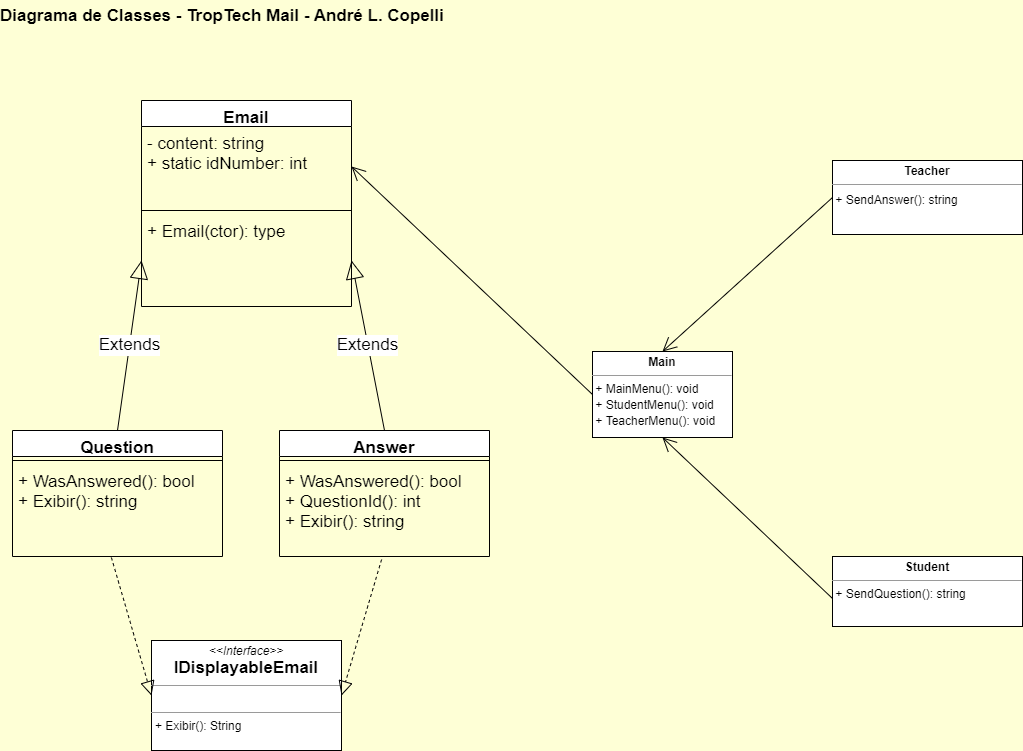

The diagram above was exported from draw.io. Its source (the exported page's mxGraphModel, read from the mxfile embedded in the PNG):
<mxGraphModel dx="1422" dy="786" grid="1" gridSize="10" guides="1" tooltips="1" connect="1" arrows="1" fold="1" page="1" pageScale="1" pageWidth="1169" pageHeight="827" background="#FEFFD6" math="0" shadow="0">
  <root>
    <mxCell id="0" />
    <mxCell id="1" parent="0" />
    <mxCell id="kcgTJCCfLQkSfRFom9cW-2" value="Diagrama de Classes - TropTech Mail - André L. Copelli" style="text;align=center;fontStyle=1;verticalAlign=middle;spacingLeft=3;spacingRight=3;strokeColor=none;rotatable=0;points=[[0,0.5],[1,0.5]];portConstraint=eastwest;fontSize=17;" parent="1" vertex="1">
      <mxGeometry x="210" y="20" width="80" height="26" as="geometry" />
    </mxCell>
    <mxCell id="kcgTJCCfLQkSfRFom9cW-4" value="Email" style="swimlane;fontStyle=1;align=center;verticalAlign=top;childLayout=stackLayout;horizontal=1;startSize=26;horizontalStack=0;resizeParent=1;resizeParentMax=0;resizeLast=0;collapsible=1;marginBottom=0;fontSize=17;" parent="1" vertex="1">
      <mxGeometry x="169" y="120" width="210" height="206" as="geometry" />
    </mxCell>
    <mxCell id="kcgTJCCfLQkSfRFom9cW-5" value="- content: string&#10;+ static idNumber: int&#10;" style="text;strokeColor=none;fillColor=none;align=left;verticalAlign=top;spacingLeft=4;spacingRight=4;overflow=hidden;rotatable=0;points=[[0,0.5],[1,0.5]];portConstraint=eastwest;fontSize=17;" parent="kcgTJCCfLQkSfRFom9cW-4" vertex="1">
      <mxGeometry y="26" width="210" height="80" as="geometry" />
    </mxCell>
    <mxCell id="kcgTJCCfLQkSfRFom9cW-6" value="" style="line;strokeWidth=1;fillColor=none;align=left;verticalAlign=middle;spacingTop=-1;spacingLeft=3;spacingRight=3;rotatable=0;labelPosition=right;points=[];portConstraint=eastwest;fontSize=17;" parent="kcgTJCCfLQkSfRFom9cW-4" vertex="1">
      <mxGeometry y="106" width="210" height="8" as="geometry" />
    </mxCell>
    <mxCell id="kcgTJCCfLQkSfRFom9cW-7" value="+ Email(ctor): type" style="text;strokeColor=none;fillColor=none;align=left;verticalAlign=top;spacingLeft=4;spacingRight=4;overflow=hidden;rotatable=0;points=[[0,0.5],[1,0.5]];portConstraint=eastwest;fontSize=17;" parent="kcgTJCCfLQkSfRFom9cW-4" vertex="1">
      <mxGeometry y="114" width="210" height="92" as="geometry" />
    </mxCell>
    <mxCell id="kcgTJCCfLQkSfRFom9cW-17" value="Question" style="swimlane;fontStyle=1;align=center;verticalAlign=top;childLayout=stackLayout;horizontal=1;startSize=26;horizontalStack=0;resizeParent=1;resizeParentMax=0;resizeLast=0;collapsible=1;marginBottom=0;fontSize=17;" parent="1" vertex="1">
      <mxGeometry x="40" y="450" width="210" height="126" as="geometry" />
    </mxCell>
    <mxCell id="kcgTJCCfLQkSfRFom9cW-19" value="" style="line;strokeWidth=1;fillColor=none;align=left;verticalAlign=middle;spacingTop=-1;spacingLeft=3;spacingRight=3;rotatable=0;labelPosition=right;points=[];portConstraint=eastwest;fontSize=17;" parent="kcgTJCCfLQkSfRFom9cW-17" vertex="1">
      <mxGeometry y="26" width="210" height="8" as="geometry" />
    </mxCell>
    <mxCell id="kcgTJCCfLQkSfRFom9cW-20" value="+ WasAnswered(): bool&#10;+ Exibir(): string" style="text;strokeColor=none;fillColor=none;align=left;verticalAlign=top;spacingLeft=4;spacingRight=4;overflow=hidden;rotatable=0;points=[[0,0.5],[1,0.5]];portConstraint=eastwest;fontSize=17;" parent="kcgTJCCfLQkSfRFom9cW-17" vertex="1">
      <mxGeometry y="34" width="210" height="92" as="geometry" />
    </mxCell>
    <mxCell id="kcgTJCCfLQkSfRFom9cW-21" value="Answer" style="swimlane;fontStyle=1;align=center;verticalAlign=top;childLayout=stackLayout;horizontal=1;startSize=26;horizontalStack=0;resizeParent=1;resizeParentMax=0;resizeLast=0;collapsible=1;marginBottom=0;fontSize=17;" parent="1" vertex="1">
      <mxGeometry x="307" y="450" width="210" height="126" as="geometry" />
    </mxCell>
    <mxCell id="kcgTJCCfLQkSfRFom9cW-23" value="" style="line;strokeWidth=1;fillColor=none;align=left;verticalAlign=middle;spacingTop=-1;spacingLeft=3;spacingRight=3;rotatable=0;labelPosition=right;points=[];portConstraint=eastwest;fontSize=17;" parent="kcgTJCCfLQkSfRFom9cW-21" vertex="1">
      <mxGeometry y="26" width="210" height="8" as="geometry" />
    </mxCell>
    <mxCell id="kcgTJCCfLQkSfRFom9cW-24" value="+ WasAnswered(): bool&#10;+ QuestionId(): int&#10;+ Exibir(): string" style="text;strokeColor=none;fillColor=none;align=left;verticalAlign=top;spacingLeft=4;spacingRight=4;overflow=hidden;rotatable=0;points=[[0,0.5],[1,0.5]];portConstraint=eastwest;fontSize=17;" parent="kcgTJCCfLQkSfRFom9cW-21" vertex="1">
      <mxGeometry y="34" width="210" height="92" as="geometry" />
    </mxCell>
    <mxCell id="kcgTJCCfLQkSfRFom9cW-25" value="&lt;p style=&quot;margin:0px;margin-top:4px;text-align:center;&quot;&gt;&lt;i&gt;&amp;lt;&amp;lt;Interface&amp;gt;&amp;gt;&lt;/i&gt;&lt;br&gt;&lt;b style=&quot;font-size: 17px;&quot;&gt;IDisplayableEmail&lt;/b&gt;&lt;br&gt;&lt;/p&gt;&lt;hr size=&quot;1&quot;&gt;&lt;p style=&quot;margin:0px;margin-left:4px;&quot;&gt;&lt;br&gt;&lt;/p&gt;&lt;hr size=&quot;1&quot;&gt;&lt;p style=&quot;margin:0px;margin-left:4px;&quot;&gt;+ Exibir(): String&lt;br&gt;&lt;br&gt;&lt;/p&gt;" style="verticalAlign=top;align=left;overflow=fill;fontSize=12;fontFamily=Helvetica;html=1;" parent="1" vertex="1">
      <mxGeometry x="179" y="660" width="190" height="110" as="geometry" />
    </mxCell>
    <mxCell id="kcgTJCCfLQkSfRFom9cW-27" value="&lt;p style=&quot;margin:0px;margin-top:4px;text-align:center;&quot;&gt;&lt;b&gt;Teacher&lt;/b&gt;&lt;/p&gt;&lt;hr size=&quot;1&quot;&gt;&lt;div style=&quot;height:2px;&quot;&gt;&amp;nbsp;&lt;/div&gt;&lt;div style=&quot;height:2px;&quot;&gt;&lt;span style=&quot;background-color: initial;&quot;&gt;&amp;nbsp;+ SendAnswer(): string&lt;/span&gt;&lt;br&gt;&lt;/div&gt;" style="verticalAlign=top;align=left;overflow=fill;fontSize=12;fontFamily=Helvetica;html=1;" parent="1" vertex="1">
      <mxGeometry x="860" y="180" width="190" height="74" as="geometry" />
    </mxCell>
    <mxCell id="kcgTJCCfLQkSfRFom9cW-28" value="&lt;p style=&quot;margin:0px;margin-top:4px;text-align:center;&quot;&gt;&lt;b&gt;Student&lt;/b&gt;&lt;/p&gt;&lt;hr size=&quot;1&quot;&gt;&lt;div style=&quot;height:2px;&quot;&gt;&amp;nbsp;+ SendQuestion(): string&lt;/div&gt;&lt;div style=&quot;height:2px;&quot;&gt;&lt;br&gt;&lt;/div&gt;&lt;div style=&quot;height:2px;&quot;&gt;&lt;br&gt;&lt;/div&gt;&lt;div style=&quot;height:2px;&quot;&gt;&lt;br&gt;&lt;/div&gt;&lt;div style=&quot;height:2px;&quot;&gt;&lt;br&gt;&lt;/div&gt;&lt;div style=&quot;height:2px;&quot;&gt;&lt;br&gt;&lt;/div&gt;&lt;div style=&quot;height:2px;&quot;&gt;&lt;br&gt;&lt;/div&gt;&lt;div style=&quot;height:2px;&quot;&gt;&amp;nbsp;&lt;/div&gt;" style="verticalAlign=top;align=left;overflow=fill;fontSize=12;fontFamily=Helvetica;html=1;" parent="1" vertex="1">
      <mxGeometry x="860" y="576" width="190" height="70" as="geometry" />
    </mxCell>
    <mxCell id="kcgTJCCfLQkSfRFom9cW-29" value="&lt;p style=&quot;margin:0px;margin-top:4px;text-align:center;&quot;&gt;&lt;b&gt;Main&lt;/b&gt;&lt;/p&gt;&lt;hr size=&quot;1&quot;&gt;&lt;div style=&quot;height:2px;&quot;&gt;&amp;nbsp;+ MainMenu(): void&lt;/div&gt;&lt;div style=&quot;height:2px;&quot;&gt;&lt;br&gt;&lt;/div&gt;&lt;div style=&quot;height:2px;&quot;&gt;&lt;br&gt;&lt;/div&gt;&lt;div style=&quot;height:2px;&quot;&gt;&lt;br&gt;&lt;/div&gt;&lt;div style=&quot;height:2px;&quot;&gt;&lt;br&gt;&lt;/div&gt;&lt;div style=&quot;height:2px;&quot;&gt;&lt;br&gt;&lt;/div&gt;&lt;div style=&quot;height:2px;&quot;&gt;&lt;br&gt;&lt;/div&gt;&lt;div style=&quot;height:2px;&quot;&gt;&lt;span style=&quot;background-color: initial;&quot;&gt;&amp;nbsp;&lt;/span&gt;&lt;/div&gt;&lt;div style=&quot;height:2px;&quot;&gt;&lt;span style=&quot;background-color: initial;&quot;&gt;&amp;nbsp;+ StudentMenu(): void&lt;/span&gt;&lt;br&gt;&lt;/div&gt;&lt;div style=&quot;height:2px;&quot;&gt;&lt;span style=&quot;background-color: initial;&quot;&gt;&lt;br&gt;&lt;/span&gt;&lt;/div&gt;&lt;div style=&quot;height:2px;&quot;&gt;&lt;span style=&quot;background-color: initial;&quot;&gt;&lt;br&gt;&lt;/span&gt;&lt;/div&gt;&lt;div style=&quot;height:2px;&quot;&gt;&lt;span style=&quot;background-color: initial;&quot;&gt;&lt;br&gt;&lt;/span&gt;&lt;/div&gt;&lt;div style=&quot;height:2px;&quot;&gt;&lt;span style=&quot;background-color: initial;&quot;&gt;&lt;br&gt;&lt;/span&gt;&lt;/div&gt;&lt;div style=&quot;height:2px;&quot;&gt;&lt;span style=&quot;background-color: initial;&quot;&gt;&lt;br&gt;&lt;/span&gt;&lt;/div&gt;&lt;div style=&quot;height:2px;&quot;&gt;&lt;span style=&quot;background-color: initial;&quot;&gt;&lt;br&gt;&lt;/span&gt;&lt;/div&gt;&lt;div style=&quot;height:2px;&quot;&gt;&amp;nbsp;&lt;/div&gt;&lt;div style=&quot;height:2px;&quot;&gt;&amp;nbsp;+ TeacherMenu(): void&lt;span style=&quot;background-color: initial;&quot;&gt;&lt;br&gt;&lt;/span&gt;&lt;/div&gt;" style="verticalAlign=top;align=left;overflow=fill;fontSize=12;fontFamily=Helvetica;html=1;" parent="1" vertex="1">
      <mxGeometry x="620" y="371" width="140" height="86" as="geometry" />
    </mxCell>
    <mxCell id="kcgTJCCfLQkSfRFom9cW-30" value="Extends" style="endArrow=block;endSize=16;endFill=0;html=1;rounded=0;fontSize=17;exitX=0.5;exitY=0;exitDx=0;exitDy=0;entryX=1;entryY=0.5;entryDx=0;entryDy=0;" parent="1" source="kcgTJCCfLQkSfRFom9cW-21" target="kcgTJCCfLQkSfRFom9cW-7" edge="1">
      <mxGeometry width="160" relative="1" as="geometry">
        <mxPoint x="320" y="380" as="sourcePoint" />
        <mxPoint x="280" y="350" as="targetPoint" />
      </mxGeometry>
    </mxCell>
    <mxCell id="kcgTJCCfLQkSfRFom9cW-31" value="Extends" style="endArrow=block;endSize=16;endFill=0;html=1;rounded=0;fontSize=17;exitX=0.5;exitY=0;exitDx=0;exitDy=0;entryX=0;entryY=0.5;entryDx=0;entryDy=0;" parent="1" source="kcgTJCCfLQkSfRFom9cW-17" target="kcgTJCCfLQkSfRFom9cW-7" edge="1">
      <mxGeometry width="160" relative="1" as="geometry">
        <mxPoint x="170" y="410" as="sourcePoint" />
        <mxPoint x="270" y="360" as="targetPoint" />
      </mxGeometry>
    </mxCell>
    <mxCell id="kcgTJCCfLQkSfRFom9cW-32" value="" style="endArrow=block;dashed=1;endFill=0;endSize=12;html=1;rounded=0;fontSize=17;exitX=0.486;exitY=1.033;exitDx=0;exitDy=0;exitPerimeter=0;entryX=1;entryY=0.5;entryDx=0;entryDy=0;" parent="1" source="kcgTJCCfLQkSfRFom9cW-24" target="kcgTJCCfLQkSfRFom9cW-25" edge="1">
      <mxGeometry width="160" relative="1" as="geometry">
        <mxPoint x="430" y="630" as="sourcePoint" />
        <mxPoint x="590" y="630" as="targetPoint" />
      </mxGeometry>
    </mxCell>
    <mxCell id="kcgTJCCfLQkSfRFom9cW-33" value="" style="endArrow=block;dashed=1;endFill=0;endSize=12;html=1;rounded=0;fontSize=17;exitX=0.471;exitY=1.011;exitDx=0;exitDy=0;exitPerimeter=0;entryX=0;entryY=0.5;entryDx=0;entryDy=0;" parent="1" source="kcgTJCCfLQkSfRFom9cW-20" target="kcgTJCCfLQkSfRFom9cW-25" edge="1">
      <mxGeometry width="160" relative="1" as="geometry">
        <mxPoint x="150" y="590" as="sourcePoint" />
        <mxPoint x="280" y="660" as="targetPoint" />
      </mxGeometry>
    </mxCell>
    <mxCell id="kcgTJCCfLQkSfRFom9cW-34" value="" style="endArrow=open;endFill=1;endSize=12;html=1;rounded=0;fontSize=17;exitX=0;exitY=0.5;exitDx=0;exitDy=0;entryX=0.5;entryY=0;entryDx=0;entryDy=0;" parent="1" source="kcgTJCCfLQkSfRFom9cW-27" target="kcgTJCCfLQkSfRFom9cW-29" edge="1">
      <mxGeometry width="160" relative="1" as="geometry">
        <mxPoint x="700" y="150" as="sourcePoint" />
        <mxPoint x="860" y="150" as="targetPoint" />
      </mxGeometry>
    </mxCell>
    <mxCell id="kcgTJCCfLQkSfRFom9cW-35" value="" style="endArrow=open;endFill=1;endSize=12;html=1;rounded=0;fontSize=17;exitX=0;exitY=0.6;exitDx=0;exitDy=0;exitPerimeter=0;entryX=0.5;entryY=1;entryDx=0;entryDy=0;" parent="1" source="kcgTJCCfLQkSfRFom9cW-28" target="kcgTJCCfLQkSfRFom9cW-29" edge="1">
      <mxGeometry width="160" relative="1" as="geometry">
        <mxPoint x="860" y="490" as="sourcePoint" />
        <mxPoint x="750" y="380" as="targetPoint" />
      </mxGeometry>
    </mxCell>
    <mxCell id="kcgTJCCfLQkSfRFom9cW-36" value="" style="endArrow=open;endFill=1;endSize=12;html=1;rounded=0;fontSize=17;entryX=1;entryY=0.5;entryDx=0;entryDy=0;exitX=0;exitY=0.5;exitDx=0;exitDy=0;" parent="1" source="kcgTJCCfLQkSfRFom9cW-29" target="kcgTJCCfLQkSfRFom9cW-5" edge="1">
      <mxGeometry width="160" relative="1" as="geometry">
        <mxPoint x="560" y="240" as="sourcePoint" />
        <mxPoint x="720" y="240" as="targetPoint" />
      </mxGeometry>
    </mxCell>
  </root>
</mxGraphModel>